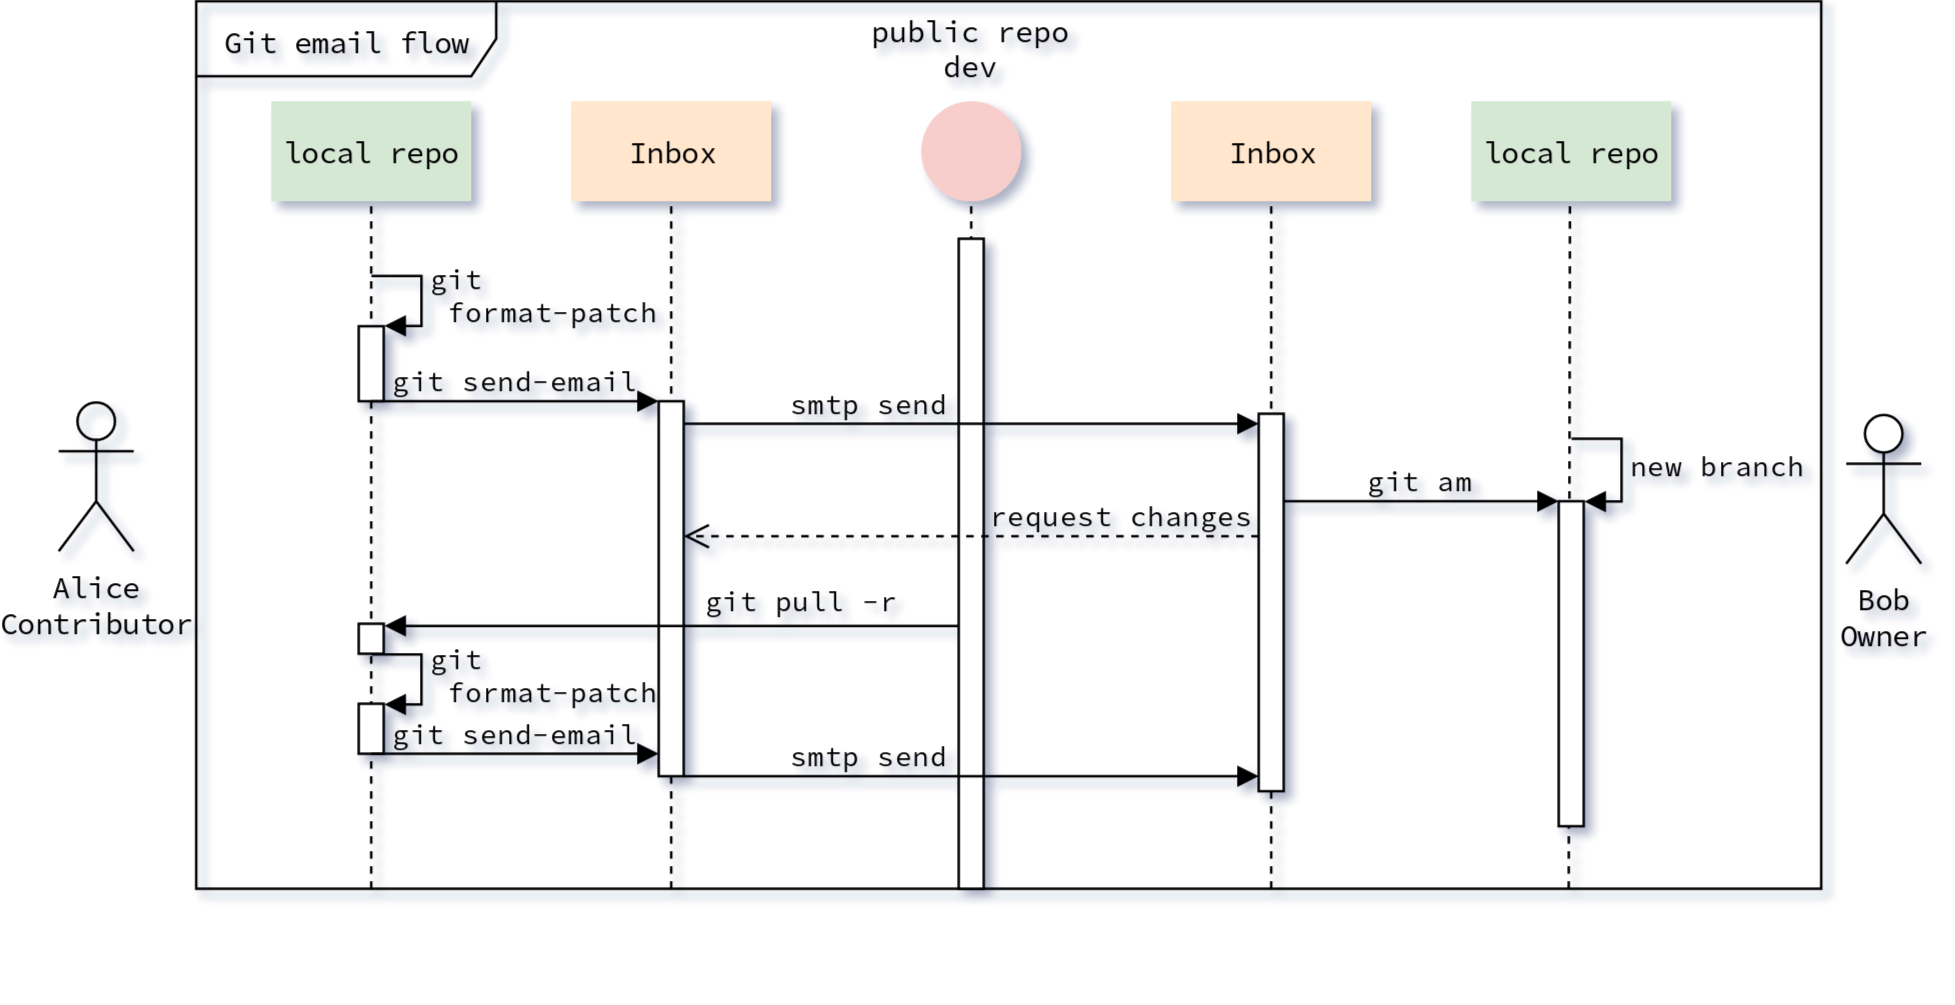

The diagram above was exported from draw.io. Its source (the exported page's mxGraphModel, read from the mxfile embedded in the PNG):
<mxGraphModel dx="797" dy="441" grid="1" gridSize="5" guides="1" tooltips="1" connect="0" arrows="1" fold="1" page="1" pageScale="1" pageWidth="1169" pageHeight="827" math="0" shadow="0">
  <root>
    <mxCell id="0" />
    <mxCell id="1" style="locked=1;" parent="0" />
    <mxCell id="x0iWDiSkapKLMgndxWj6-46" value="" style="endArrow=none;dashed=1;html=1;labelBackgroundColor=none;" parent="1" edge="1">
      <mxGeometry width="50" height="50" relative="1" as="geometry">
        <mxPoint x="160" y="375" as="sourcePoint" />
        <mxPoint x="160" y="100" as="targetPoint" />
      </mxGeometry>
    </mxCell>
    <mxCell id="x0iWDiSkapKLMgndxWj6-7" value="&lt;span style=&quot;background-color: transparent&quot;&gt;Git email flow&lt;/span&gt;" style="shape=umlFrame;whiteSpace=wrap;html=1;width=120;height=30;swimlaneFillColor=none;backgroundColor=#efefef;fillcolor=#efefef;labelBackgroundColor=none;fillColor=none;" parent="1" vertex="1">
      <mxGeometry x="90" y="20" width="650" height="355" as="geometry" />
    </mxCell>
    <mxCell id="x0iWDiSkapKLMgndxWj6-1" value="&lt;div&gt;&lt;span style=&quot;&quot;&gt;Bob&lt;/span&gt;&lt;/div&gt;&lt;div&gt;&lt;span style=&quot;&quot;&gt;Owner&lt;br&gt;&lt;/span&gt;&lt;/div&gt;" style="shape=umlActor;verticalLabelPosition=bottom;labelBackgroundColor=none;verticalAlign=top;html=1;outlineConnect=0;" parent="1" vertex="1">
      <mxGeometry x="750" y="185" width="30" height="60" as="geometry" />
    </mxCell>
    <mxCell id="x0iWDiSkapKLMgndxWj6-2" value="&lt;div align=&quot;center&quot;&gt;&lt;span style=&quot;&quot;&gt;Alice&lt;/span&gt;&lt;/div&gt;&lt;div align=&quot;center&quot;&gt;&lt;span style=&quot;&quot;&gt;Contributor&lt;br&gt;&lt;/span&gt;&lt;/div&gt;" style="shape=umlActor;verticalLabelPosition=bottom;labelBackgroundColor=none;verticalAlign=top;html=1;outlineConnect=0;fillColor=none;" parent="1" vertex="1">
      <mxGeometry x="35" y="180" width="30" height="60" as="geometry" />
    </mxCell>
    <mxCell id="x0iWDiSkapKLMgndxWj6-3" value="local repo" style="shape=umlLifeline;perimeter=lifelinePerimeter;whiteSpace=wrap;html=1;container=0;collapsible=0;recursiveResize=0;outlineConnect=0;strokeColor=none;fillColor=#d5e8d4;connectable=0;" parent="1" vertex="1">
      <mxGeometry x="120" y="60" width="80" height="350" as="geometry" />
    </mxCell>
    <mxCell id="x0iWDiSkapKLMgndxWj6-41" value="public repo&#10;dev&#10;" style="text;align=center;fontStyle=0;verticalAlign=middle;spacingLeft=3;spacingRight=3;strokeColor=none;rotatable=0;points=[[0,0.5],[1,0.5]];portConstraint=eastwest;fillColor=none;" parent="1" vertex="1">
      <mxGeometry x="360" y="34" width="80" height="26" as="geometry" />
    </mxCell>
    <mxCell id="x0iWDiSkapKLMgndxWj6-50" value="" style="ellipse;whiteSpace=wrap;html=1;aspect=fixed;strokeColor=none;fillColor=#f8cecc;" parent="1" vertex="1">
      <mxGeometry x="380" y="60" width="40" height="40" as="geometry" />
    </mxCell>
    <mxCell id="x0iWDiSkapKLMgndxWj6-52" value="" style="endArrow=none;dashed=1;html=1;labelBackgroundColor=none;entryX=0.516;entryY=0.12;entryDx=0;entryDy=0;entryPerimeter=0;" parent="1" edge="1">
      <mxGeometry width="50" height="50" relative="1" as="geometry">
        <mxPoint x="400" y="375" as="sourcePoint" />
        <mxPoint x="400" y="100" as="targetPoint" />
      </mxGeometry>
    </mxCell>
    <mxCell id="x0iWDiSkapKLMgndxWj6-53" value="Inbox" style="text;html=1;strokeColor=none;fillColor=#ffe6cc;align=center;verticalAlign=middle;whiteSpace=wrap;rounded=0;" parent="1" vertex="1">
      <mxGeometry x="480" y="60" width="80" height="40" as="geometry" />
    </mxCell>
    <mxCell id="x0iWDiSkapKLMgndxWj6-48" value="" style="endArrow=none;dashed=1;html=1;labelBackgroundColor=none;entryX=0.516;entryY=0.12;entryDx=0;entryDy=0;entryPerimeter=0;jumpStyle=none;" parent="1" edge="1">
      <mxGeometry width="50" height="50" relative="1" as="geometry">
        <mxPoint x="520" y="375" as="sourcePoint" />
        <mxPoint x="520" y="100" as="targetPoint" />
      </mxGeometry>
    </mxCell>
    <mxCell id="x0iWDiSkapKLMgndxWj6-55" value="Inbox" style="text;html=1;strokeColor=none;fillColor=#ffe6cc;align=center;verticalAlign=middle;whiteSpace=wrap;rounded=0;" parent="1" vertex="1">
      <mxGeometry x="240" y="60" width="80" height="40" as="geometry" />
    </mxCell>
    <mxCell id="x0iWDiSkapKLMgndxWj6-58" value="" style="endArrow=none;dashed=1;html=1;labelBackgroundColor=none;entryX=0.516;entryY=0.12;entryDx=0;entryDy=0;entryPerimeter=0;" parent="1" edge="1">
      <mxGeometry width="50" height="50" relative="1" as="geometry">
        <mxPoint x="280" y="375" as="sourcePoint" />
        <mxPoint x="280" y="99.5" as="targetPoint" />
      </mxGeometry>
    </mxCell>
    <mxCell id="x0iWDiSkapKLMgndxWj6-61" value="" style="endArrow=none;dashed=1;html=1;labelBackgroundColor=none;entryX=0.516;entryY=0.12;entryDx=0;entryDy=0;entryPerimeter=0;" parent="1" edge="1">
      <mxGeometry width="50" height="50" relative="1" as="geometry">
        <mxPoint x="639" y="375" as="sourcePoint" />
        <mxPoint x="639.5" y="99.5" as="targetPoint" />
      </mxGeometry>
    </mxCell>
    <mxCell id="x0iWDiSkapKLMgndxWj6-69" value="local repo" style="text;html=1;strokeColor=none;fillColor=#d5e8d4;align=center;verticalAlign=middle;whiteSpace=wrap;rounded=0;" parent="1" vertex="1">
      <mxGeometry x="600" y="60" width="80" height="40" as="geometry" />
    </mxCell>
    <mxCell id="x0iWDiSkapKLMgndxWj6-44" value="" style="html=1;points=[];perimeter=orthogonalPerimeter;fillColor=#ffffff;" parent="1" vertex="1">
      <mxGeometry x="395" y="115" width="10" height="260" as="geometry" />
    </mxCell>
    <mxCell id="ireNmvCZJUIAS-khzErv-1" value="PrepareFirstPatch" style="locked=1;" parent="0" />
    <mxCell id="x0iWDiSkapKLMgndxWj6-9" value="&lt;div&gt;&lt;span style=&quot;&quot;&gt;git&lt;/span&gt;&lt;/div&gt;&lt;div&gt;&lt;span style=&quot;&quot;&gt;&amp;nbsp;format-patch&lt;/span&gt;&lt;/div&gt;" style="edgeStyle=orthogonalEdgeStyle;html=1;align=left;spacingLeft=2;endArrow=block;rounded=0;entryX=1;entryY=0;labelBackgroundColor=none;" parent="ireNmvCZJUIAS-khzErv-1" target="x0iWDiSkapKLMgndxWj6-8" edge="1">
      <mxGeometry relative="1" as="geometry">
        <mxPoint x="160" y="130" as="sourcePoint" />
        <Array as="points">
          <mxPoint x="180" y="130" />
          <mxPoint x="180" y="150" />
        </Array>
      </mxGeometry>
    </mxCell>
    <mxCell id="x0iWDiSkapKLMgndxWj6-8" value="" style="html=1;points=[];perimeter=orthogonalPerimeter;" parent="ireNmvCZJUIAS-khzErv-1" vertex="1">
      <mxGeometry x="155" y="150" width="10" height="30" as="geometry" />
    </mxCell>
    <mxCell id="ireNmvCZJUIAS-khzErv-3" value="SendFirstPatch" style="locked=1;" parent="0" />
    <mxCell id="x0iWDiSkapKLMgndxWj6-16" value="&lt;span&gt;git send-email&lt;/span&gt;" style="html=1;verticalAlign=bottom;startArrow=none;endArrow=block;startSize=8;startFill=0;jumpStyle=arc;labelBackgroundColor=none;" parent="ireNmvCZJUIAS-khzErv-3" edge="1">
      <mxGeometry relative="1" as="geometry">
        <mxPoint x="160" y="180" as="sourcePoint" />
        <mxPoint x="275" y="180" as="targetPoint" />
      </mxGeometry>
    </mxCell>
    <mxCell id="x0iWDiSkapKLMgndxWj6-56" value="" style="html=1;points=[];perimeter=orthogonalPerimeter;strokeColor=#000000;fillColor=#ffffff;" parent="ireNmvCZJUIAS-khzErv-3" vertex="1">
      <mxGeometry x="275" y="180" width="10" height="150" as="geometry" />
    </mxCell>
    <mxCell id="x0iWDiSkapKLMgndxWj6-18" value="smtp send" style="html=1;verticalAlign=bottom;startArrow=none;endArrow=block;startSize=8;exitX=0.498;exitY=0.505;exitDx=0;exitDy=0;exitPerimeter=0;startFill=0;labelBackgroundColor=none;jumpStyle=none;" parent="ireNmvCZJUIAS-khzErv-3" edge="1">
      <mxGeometry x="-0.3478" relative="1" as="geometry">
        <mxPoint x="285" y="189" as="sourcePoint" />
        <mxPoint x="515" y="189" as="targetPoint" />
        <mxPoint as="offset" />
      </mxGeometry>
    </mxCell>
    <mxCell id="x0iWDiSkapKLMgndxWj6-17" value="" style="html=1;points=[];perimeter=orthogonalPerimeter;fillColor=#ffffff;" parent="ireNmvCZJUIAS-khzErv-3" vertex="1">
      <mxGeometry x="515" y="185" width="10" height="151" as="geometry" />
    </mxCell>
    <mxCell id="ireNmvCZJUIAS-khzErv-4" value="ApplyAndTestChangeRequest" style="locked=1;" parent="0" />
    <mxCell id="x0iWDiSkapKLMgndxWj6-68" value="new branch" style="edgeStyle=orthogonalEdgeStyle;html=1;align=left;spacingLeft=2;endArrow=block;rounded=0;labelBackgroundColor=none;" parent="ireNmvCZJUIAS-khzErv-4" edge="1">
      <mxGeometry relative="1" as="geometry">
        <mxPoint x="640" y="195" as="sourcePoint" />
        <Array as="points">
          <mxPoint x="660" y="195" />
          <mxPoint x="660" y="220" />
        </Array>
        <mxPoint x="645" y="220" as="targetPoint" />
      </mxGeometry>
    </mxCell>
    <mxCell id="x0iWDiSkapKLMgndxWj6-60" value="git am" style="html=1;verticalAlign=bottom;startArrow=none;startFill=0;endArrow=block;startSize=8;labelBackgroundColor=none;" parent="ireNmvCZJUIAS-khzErv-4" edge="1">
      <mxGeometry width="60" relative="1" as="geometry">
        <mxPoint x="525" y="220" as="sourcePoint" />
        <mxPoint x="635" y="220" as="targetPoint" />
      </mxGeometry>
    </mxCell>
    <mxCell id="x0iWDiSkapKLMgndxWj6-25" value="" style="html=1;points=[];perimeter=orthogonalPerimeter;fillColor=#ffffff;" parent="ireNmvCZJUIAS-khzErv-4" vertex="1">
      <mxGeometry x="635" y="220" width="10" height="130" as="geometry" />
    </mxCell>
    <mxCell id="ireNmvCZJUIAS-khzErv-5" value="RequestChanges" style="locked=1;" parent="0" />
    <mxCell id="x0iWDiSkapKLMgndxWj6-22" value="request changes" style="html=1;verticalAlign=bottom;endArrow=open;dashed=1;endSize=8;labelBackgroundColor=none;" parent="ireNmvCZJUIAS-khzErv-5" edge="1">
      <mxGeometry x="-0.5217" relative="1" as="geometry">
        <mxPoint x="515" y="234" as="sourcePoint" />
        <mxPoint x="285" y="234" as="targetPoint" />
        <mxPoint as="offset" />
      </mxGeometry>
    </mxCell>
    <mxCell id="ireNmvCZJUIAS-khzErv-6" value="UpdateLocalRepository" style="locked=1;" parent="0" />
    <mxCell id="x0iWDiSkapKLMgndxWj6-24" value="&lt;div&gt;&lt;span style=&quot;&quot;&gt;git pull -r&lt;/span&gt;&lt;/div&gt;" style="edgeStyle=orthogonalEdgeStyle;html=1;align=left;spacingLeft=2;endArrow=block;rounded=0;entryX=1;entryY=0;labelBackgroundColor=none;jumpStyle=none;" parent="ireNmvCZJUIAS-khzErv-6" edge="1">
      <mxGeometry x="-0.0857" y="-10" relative="1" as="geometry">
        <mxPoint x="395" y="270" as="sourcePoint" />
        <Array as="points">
          <mxPoint x="393" y="270" />
          <mxPoint x="393" y="270" />
        </Array>
        <mxPoint x="165" y="270" as="targetPoint" />
        <mxPoint as="offset" />
      </mxGeometry>
    </mxCell>
    <mxCell id="x0iWDiSkapKLMgndxWj6-23" value="" style="html=1;points=[];perimeter=orthogonalPerimeter;fillColor=#ffffff;" parent="ireNmvCZJUIAS-khzErv-6" vertex="1">
      <mxGeometry x="155" y="269" width="10" height="12" as="geometry" />
    </mxCell>
    <mxCell id="ireNmvCZJUIAS-khzErv-7" value="PrepareSecoundPatch" style="locked=1;" parent="0" />
    <mxCell id="x0iWDiSkapKLMgndxWj6-30" value="&lt;div&gt;git&lt;/div&gt;&lt;div&gt;&amp;nbsp;format-patch&lt;br&gt;&lt;/div&gt;" style="edgeStyle=orthogonalEdgeStyle;html=1;align=left;spacingLeft=2;endArrow=block;rounded=0;entryX=1;entryY=0;labelBackgroundColor=none;" parent="ireNmvCZJUIAS-khzErv-7" target="x0iWDiSkapKLMgndxWj6-29" edge="1">
      <mxGeometry relative="1" as="geometry">
        <mxPoint x="160" y="281" as="sourcePoint" />
        <Array as="points">
          <mxPoint x="180" y="281" />
          <mxPoint x="180" y="301" />
        </Array>
      </mxGeometry>
    </mxCell>
    <mxCell id="x0iWDiSkapKLMgndxWj6-29" value="" style="html=1;points=[];perimeter=orthogonalPerimeter;fillColor=#ffffff;" parent="ireNmvCZJUIAS-khzErv-7" vertex="1">
      <mxGeometry x="155" y="301" width="10" height="20" as="geometry" />
    </mxCell>
    <mxCell id="ireNmvCZJUIAS-khzErv-8" value="SendSecoundPatch" style="locked=1;" parent="0" />
    <mxCell id="x0iWDiSkapKLMgndxWj6-31" value="&lt;span&gt;git send-email&lt;/span&gt;" style="html=1;verticalAlign=bottom;startArrow=none;endArrow=block;startSize=8;startFill=0;jumpStyle=arc;labelBackgroundColor=none;" parent="ireNmvCZJUIAS-khzErv-8" edge="1">
      <mxGeometry relative="1" as="geometry">
        <mxPoint x="160" y="321" as="sourcePoint" />
        <mxPoint x="275" y="321" as="targetPoint" />
      </mxGeometry>
    </mxCell>
    <mxCell id="x0iWDiSkapKLMgndxWj6-33" value="smtp send" style="html=1;verticalAlign=bottom;startArrow=none;endArrow=block;startSize=8;exitX=0.498;exitY=0.505;exitDx=0;exitDy=0;exitPerimeter=0;startFill=0;labelBackgroundColor=none;jumpStyle=none;" parent="ireNmvCZJUIAS-khzErv-8" edge="1">
      <mxGeometry x="-0.3478" relative="1" as="geometry">
        <mxPoint x="285" y="330" as="sourcePoint" />
        <mxPoint x="515" y="330" as="targetPoint" />
        <mxPoint as="offset" />
      </mxGeometry>
    </mxCell>
  </root>
</mxGraphModel>